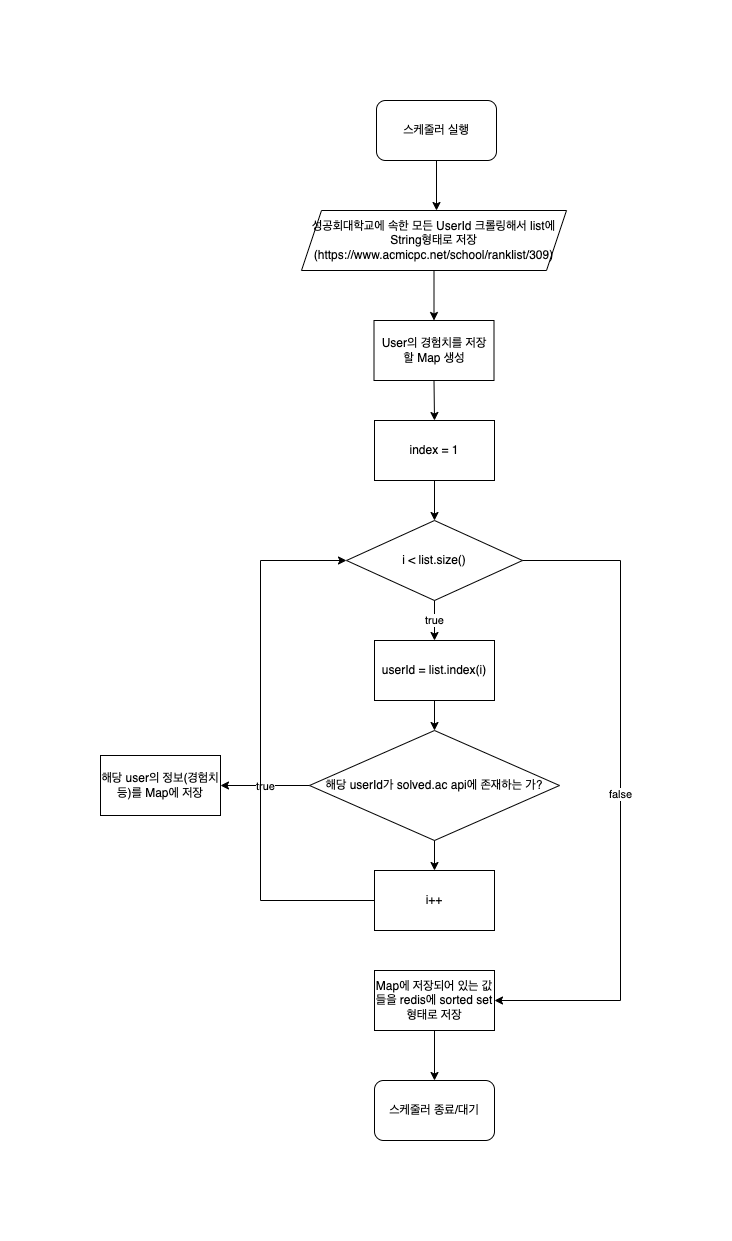

The diagram above was exported from draw.io. Its source (the exported page's mxGraphModel, read from the mxfile embedded in the PNG):
<mxGraphModel dx="1186" dy="764" grid="1" gridSize="10" guides="1" tooltips="1" connect="1" arrows="1" fold="1" page="1" pageScale="1" pageWidth="827" pageHeight="1169" math="0" shadow="0">
  <root>
    <mxCell id="0" />
    <mxCell id="1" parent="0" />
    <mxCell id="22N1SCfCsuk138En6mgr-1" value="스케줄러 실행" style="rounded=1;whiteSpace=wrap;html=1;" parent="1" vertex="1">
      <mxGeometry x="356" y="40" width="120" height="60" as="geometry" />
    </mxCell>
    <mxCell id="22N1SCfCsuk138En6mgr-3" value="" style="endArrow=classic;html=1;rounded=0;exitX=0.5;exitY=1;exitDx=0;exitDy=0;" parent="1" source="22N1SCfCsuk138En6mgr-1" edge="1">
      <mxGeometry width="50" height="50" relative="1" as="geometry">
        <mxPoint x="656" y="410" as="sourcePoint" />
        <mxPoint x="416" y="150" as="targetPoint" />
      </mxGeometry>
    </mxCell>
    <mxCell id="22N1SCfCsuk138En6mgr-4" value="성공회대학교에 속한 모든 UserId 크롤링해서 list에 String형태로 저장&lt;br&gt;(https://www.acmicpc.net/school/ranklist/309)" style="shape=parallelogram;perimeter=parallelogramPerimeter;whiteSpace=wrap;html=1;fixedSize=1;" parent="1" vertex="1">
      <mxGeometry x="281" y="150" width="265" height="60" as="geometry" />
    </mxCell>
    <mxCell id="22N1SCfCsuk138En6mgr-6" value="User의 경험치를 저장 할 Map 생성" style="rounded=0;whiteSpace=wrap;html=1;" parent="1" vertex="1">
      <mxGeometry x="353.5" y="260" width="120" height="60" as="geometry" />
    </mxCell>
    <mxCell id="22N1SCfCsuk138En6mgr-7" value="" style="endArrow=classic;html=1;rounded=0;exitX=0.5;exitY=1;exitDx=0;exitDy=0;entryX=0.5;entryY=0;entryDx=0;entryDy=0;" parent="1" source="22N1SCfCsuk138En6mgr-4" target="22N1SCfCsuk138En6mgr-6" edge="1">
      <mxGeometry width="50" height="50" relative="1" as="geometry">
        <mxPoint x="656" y="370" as="sourcePoint" />
        <mxPoint x="706" y="320" as="targetPoint" />
      </mxGeometry>
    </mxCell>
    <mxCell id="22N1SCfCsuk138En6mgr-8" value="index = 1" style="rounded=0;whiteSpace=wrap;html=1;" parent="1" vertex="1">
      <mxGeometry x="354" y="360" width="120" height="60" as="geometry" />
    </mxCell>
    <mxCell id="22N1SCfCsuk138En6mgr-9" value="" style="endArrow=classic;html=1;rounded=0;exitX=0.5;exitY=1;exitDx=0;exitDy=0;entryX=0.5;entryY=0;entryDx=0;entryDy=0;" parent="1" source="22N1SCfCsuk138En6mgr-6" target="22N1SCfCsuk138En6mgr-8" edge="1">
      <mxGeometry width="50" height="50" relative="1" as="geometry">
        <mxPoint x="390" y="500" as="sourcePoint" />
        <mxPoint x="440" y="450" as="targetPoint" />
      </mxGeometry>
    </mxCell>
    <mxCell id="22N1SCfCsuk138En6mgr-10" value="i &amp;lt; list.size()" style="rhombus;whiteSpace=wrap;html=1;" parent="1" vertex="1">
      <mxGeometry x="326" y="460" width="176" height="80" as="geometry" />
    </mxCell>
    <mxCell id="22N1SCfCsuk138En6mgr-11" value="" style="endArrow=classic;html=1;rounded=0;exitX=0.5;exitY=1;exitDx=0;exitDy=0;entryX=0.5;entryY=0;entryDx=0;entryDy=0;" parent="1" source="22N1SCfCsuk138En6mgr-8" target="22N1SCfCsuk138En6mgr-10" edge="1">
      <mxGeometry width="50" height="50" relative="1" as="geometry">
        <mxPoint x="390" y="490" as="sourcePoint" />
        <mxPoint x="440" y="440" as="targetPoint" />
      </mxGeometry>
    </mxCell>
    <mxCell id="22N1SCfCsuk138En6mgr-12" value="userId = list.index(i)" style="rounded=0;whiteSpace=wrap;html=1;" parent="1" vertex="1">
      <mxGeometry x="354" y="580" width="120" height="60" as="geometry" />
    </mxCell>
    <mxCell id="D3wDu4SkbhYJ5MEXNbuX-1" value="true" style="endArrow=classic;html=1;rounded=0;exitX=0.5;exitY=1;exitDx=0;exitDy=0;entryX=0.5;entryY=0;entryDx=0;entryDy=0;" edge="1" parent="1" source="22N1SCfCsuk138En6mgr-10" target="22N1SCfCsuk138En6mgr-12">
      <mxGeometry width="50" height="50" relative="1" as="geometry">
        <mxPoint x="390" y="540" as="sourcePoint" />
        <mxPoint x="440" y="490" as="targetPoint" />
      </mxGeometry>
    </mxCell>
    <mxCell id="D3wDu4SkbhYJ5MEXNbuX-2" value="해당 userId가 solved.ac api에 존재하는 가?" style="rhombus;whiteSpace=wrap;html=1;" vertex="1" parent="1">
      <mxGeometry x="289" y="670" width="250" height="110" as="geometry" />
    </mxCell>
    <mxCell id="D3wDu4SkbhYJ5MEXNbuX-3" value="" style="endArrow=classic;html=1;rounded=0;exitX=0.5;exitY=1;exitDx=0;exitDy=0;entryX=0.5;entryY=0;entryDx=0;entryDy=0;" edge="1" parent="1" source="22N1SCfCsuk138En6mgr-12" target="D3wDu4SkbhYJ5MEXNbuX-2">
      <mxGeometry width="50" height="50" relative="1" as="geometry">
        <mxPoint x="390" y="790" as="sourcePoint" />
        <mxPoint x="440" y="740" as="targetPoint" />
      </mxGeometry>
    </mxCell>
    <mxCell id="D3wDu4SkbhYJ5MEXNbuX-6" value="" style="endArrow=classic;html=1;rounded=0;exitX=0;exitY=0.5;exitDx=0;exitDy=0;" edge="1" parent="1" source="D3wDu4SkbhYJ5MEXNbuX-2">
      <mxGeometry relative="1" as="geometry">
        <mxPoint x="376" y="840" as="sourcePoint" />
        <mxPoint x="200" y="725" as="targetPoint" />
      </mxGeometry>
    </mxCell>
    <mxCell id="D3wDu4SkbhYJ5MEXNbuX-7" value="true" style="edgeLabel;resizable=0;html=1;align=center;verticalAlign=middle;" connectable="0" vertex="1" parent="D3wDu4SkbhYJ5MEXNbuX-6">
      <mxGeometry relative="1" as="geometry" />
    </mxCell>
    <mxCell id="D3wDu4SkbhYJ5MEXNbuX-8" value="해당 user의 정보(경험치 등)를 Map에 저장" style="rounded=0;whiteSpace=wrap;html=1;" vertex="1" parent="1">
      <mxGeometry x="80" y="695" width="120" height="60" as="geometry" />
    </mxCell>
    <mxCell id="D3wDu4SkbhYJ5MEXNbuX-9" value="i++" style="rounded=0;whiteSpace=wrap;html=1;" vertex="1" parent="1">
      <mxGeometry x="354" y="810" width="120" height="60" as="geometry" />
    </mxCell>
    <mxCell id="D3wDu4SkbhYJ5MEXNbuX-10" value="" style="endArrow=classic;html=1;rounded=0;exitX=0.5;exitY=1;exitDx=0;exitDy=0;entryX=0.5;entryY=0;entryDx=0;entryDy=0;" edge="1" parent="1" source="D3wDu4SkbhYJ5MEXNbuX-2" target="D3wDu4SkbhYJ5MEXNbuX-9">
      <mxGeometry width="50" height="50" relative="1" as="geometry">
        <mxPoint x="390" y="770" as="sourcePoint" />
        <mxPoint x="440" y="720" as="targetPoint" />
      </mxGeometry>
    </mxCell>
    <mxCell id="D3wDu4SkbhYJ5MEXNbuX-11" value="" style="endArrow=classic;html=1;rounded=0;exitX=0;exitY=0.5;exitDx=0;exitDy=0;entryX=0;entryY=0.5;entryDx=0;entryDy=0;" edge="1" parent="1" source="D3wDu4SkbhYJ5MEXNbuX-9" target="22N1SCfCsuk138En6mgr-10">
      <mxGeometry width="50" height="50" relative="1" as="geometry">
        <mxPoint x="390" y="610" as="sourcePoint" />
        <mxPoint x="440" y="560" as="targetPoint" />
        <Array as="points">
          <mxPoint x="240" y="840" />
          <mxPoint x="240" y="500" />
        </Array>
      </mxGeometry>
    </mxCell>
    <mxCell id="D3wDu4SkbhYJ5MEXNbuX-12" value="Map에 저장되어 있는 값들을 redis에 sorted set형태로 저장" style="rounded=0;whiteSpace=wrap;html=1;" vertex="1" parent="1">
      <mxGeometry x="354" y="910" width="120" height="60" as="geometry" />
    </mxCell>
    <mxCell id="D3wDu4SkbhYJ5MEXNbuX-13" value="false" style="endArrow=classic;html=1;rounded=0;exitX=1;exitY=0.5;exitDx=0;exitDy=0;entryX=1;entryY=0.5;entryDx=0;entryDy=0;" edge="1" parent="1" source="22N1SCfCsuk138En6mgr-10" target="D3wDu4SkbhYJ5MEXNbuX-12">
      <mxGeometry width="50" height="50" relative="1" as="geometry">
        <mxPoint x="390" y="760" as="sourcePoint" />
        <mxPoint x="550" y="850" as="targetPoint" />
        <Array as="points">
          <mxPoint x="600" y="500" />
          <mxPoint x="600" y="940" />
        </Array>
      </mxGeometry>
    </mxCell>
    <mxCell id="D3wDu4SkbhYJ5MEXNbuX-14" value="" style="endArrow=classic;html=1;rounded=0;exitX=0.5;exitY=1;exitDx=0;exitDy=0;" edge="1" parent="1" source="D3wDu4SkbhYJ5MEXNbuX-12">
      <mxGeometry width="50" height="50" relative="1" as="geometry">
        <mxPoint x="390" y="990" as="sourcePoint" />
        <mxPoint x="414" y="1020" as="targetPoint" />
      </mxGeometry>
    </mxCell>
    <mxCell id="D3wDu4SkbhYJ5MEXNbuX-15" value="스케줄러 종료/대기" style="rounded=1;whiteSpace=wrap;html=1;" vertex="1" parent="1">
      <mxGeometry x="354" y="1020" width="120" height="60" as="geometry" />
    </mxCell>
  </root>
</mxGraphModel>